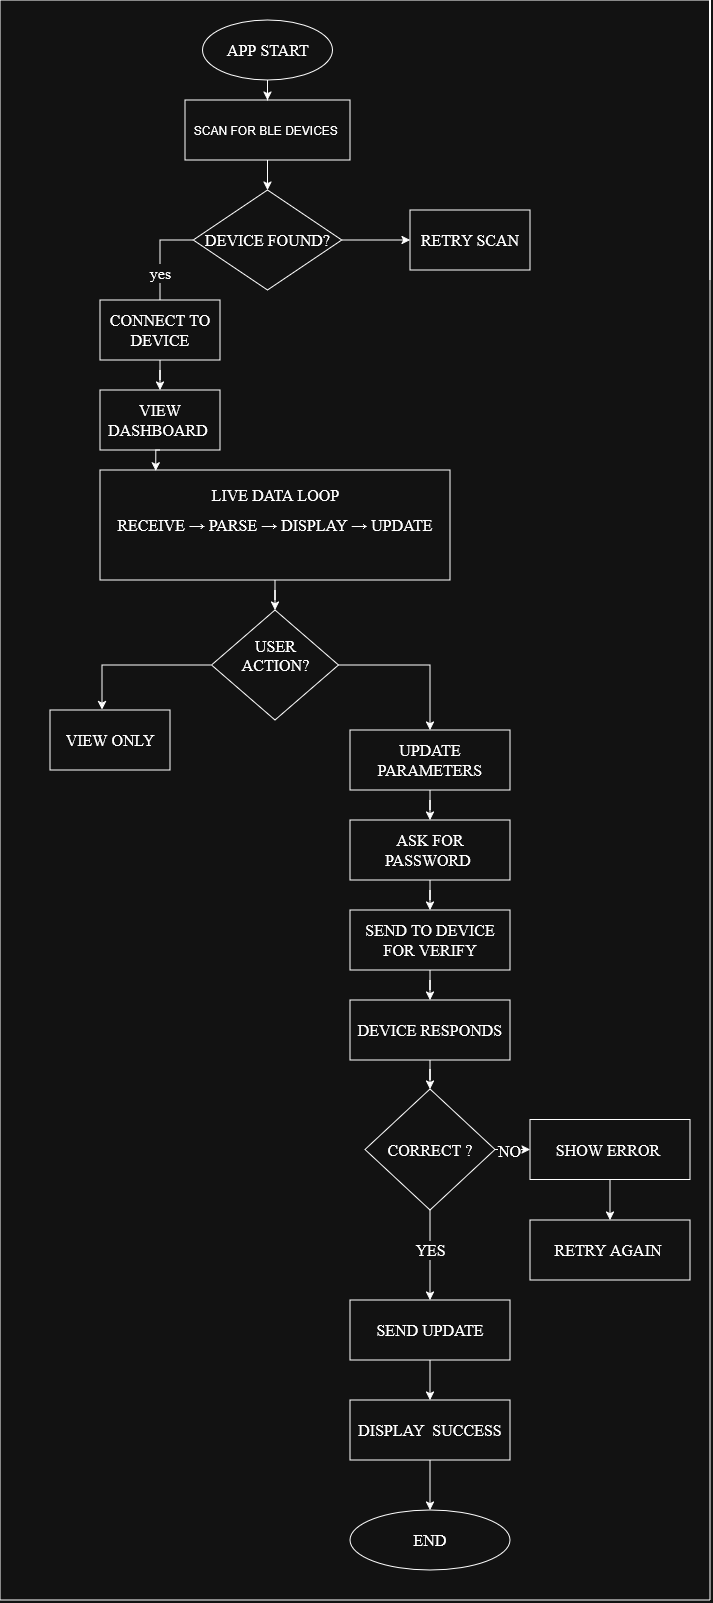

The diagram above was exported from draw.io. Its source (the exported page's mxGraphModel, read from the mxfile embedded in the PNG):
<mxGraphModel dx="544" dy="322" grid="1" gridSize="10" guides="1" tooltips="1" connect="1" arrows="1" fold="1" page="1" pageScale="1" pageWidth="827" pageHeight="1169" math="0" shadow="0">
  <root>
    <mxCell id="WIyWlLk6GJQsqaUBKTNV-0" />
    <mxCell id="WIyWlLk6GJQsqaUBKTNV-1" parent="WIyWlLk6GJQsqaUBKTNV-0" />
    <mxCell id="6sFX2dsGEVTybB2fcrtn-73" edge="1" parent="WIyWlLk6GJQsqaUBKTNV-1" source="6sFX2dsGEVTybB2fcrtn-71" style="edgeStyle=orthogonalEdgeStyle;rounded=0;orthogonalLoop=1;jettySize=auto;html=1;entryX=0.5;entryY=0;entryDx=0;entryDy=0;" target="6sFX2dsGEVTybB2fcrtn-7">
      <mxGeometry relative="1" as="geometry" />
    </mxCell>
    <mxCell id="6sFX2dsGEVTybB2fcrtn-71" parent="WIyWlLk6GJQsqaUBKTNV-1" style="rounded=0;whiteSpace=wrap;html=1;" value="&lt;span&gt;SCAN FOR BLE DEVICES&amp;nbsp;&lt;/span&gt;" vertex="1">
      <mxGeometry height="60" width="165" x="305" y="100" as="geometry" />
    </mxCell>
    <mxCell id="6sFX2dsGEVTybB2fcrtn-72" edge="1" parent="WIyWlLk6GJQsqaUBKTNV-1" source="6sFX2dsGEVTybB2fcrtn-0" style="edgeStyle=orthogonalEdgeStyle;rounded=0;orthogonalLoop=1;jettySize=auto;html=1;entryX=0.5;entryY=0;entryDx=0;entryDy=0;" target="6sFX2dsGEVTybB2fcrtn-71">
      <mxGeometry relative="1" as="geometry" />
    </mxCell>
    <mxCell id="6sFX2dsGEVTybB2fcrtn-0" parent="WIyWlLk6GJQsqaUBKTNV-1" style="ellipse;whiteSpace=wrap;html=1;fontSize=16;fontStyle=0;fontFamily=Times New Roman;" value="&lt;div&gt;&lt;font&gt;&lt;span&gt;&lt;span&gt; APP START&lt;/span&gt;&lt;/span&gt;&lt;/font&gt;&lt;/div&gt;" vertex="1">
      <mxGeometry height="60" width="130" x="322.5" y="20" as="geometry" />
    </mxCell>
    <mxCell id="6sFX2dsGEVTybB2fcrtn-12" edge="1" parent="WIyWlLk6GJQsqaUBKTNV-1" source="6sFX2dsGEVTybB2fcrtn-7" style="edgeStyle=orthogonalEdgeStyle;rounded=0;orthogonalLoop=1;jettySize=auto;html=1;fontSize=16;fontStyle=0;fontFamily=Times New Roman;">
      <mxGeometry relative="1" as="geometry">
        <mxPoint x="280" y="320" as="targetPoint" />
      </mxGeometry>
    </mxCell>
    <mxCell id="6sFX2dsGEVTybB2fcrtn-14" connectable="0" parent="6sFX2dsGEVTybB2fcrtn-12" style="edgeLabel;html=1;align=center;verticalAlign=middle;resizable=0;points=[];fontSize=16;fontStyle=0;fontFamily=Times New Roman;" value="yes" vertex="1">
      <mxGeometry relative="1" x="0.1594" as="geometry">
        <mxPoint as="offset" />
      </mxGeometry>
    </mxCell>
    <mxCell id="6sFX2dsGEVTybB2fcrtn-16" edge="1" parent="WIyWlLk6GJQsqaUBKTNV-1" source="6sFX2dsGEVTybB2fcrtn-7" style="edgeStyle=orthogonalEdgeStyle;rounded=0;orthogonalLoop=1;jettySize=auto;html=1;exitX=1;exitY=0.5;exitDx=0;exitDy=0;entryX=0;entryY=0.5;entryDx=0;entryDy=0;fontSize=16;fontStyle=0;fontFamily=Times New Roman;" target="6sFX2dsGEVTybB2fcrtn-15">
      <mxGeometry relative="1" as="geometry" />
    </mxCell>
    <mxCell id="6sFX2dsGEVTybB2fcrtn-7" parent="WIyWlLk6GJQsqaUBKTNV-1" style="rhombus;whiteSpace=wrap;html=1;fontSize=16;fontStyle=0;fontFamily=Times New Roman;" value="&lt;div&gt;&lt;span&gt;&lt;font&gt;&lt;span&gt;DEVICE FOUND?&lt;/span&gt;&lt;/font&gt;&lt;/span&gt;&lt;/div&gt;" vertex="1">
      <mxGeometry height="100" width="148.5" x="313.25" y="190" as="geometry" />
    </mxCell>
    <mxCell id="6sFX2dsGEVTybB2fcrtn-18" edge="1" parent="WIyWlLk6GJQsqaUBKTNV-1" source="6sFX2dsGEVTybB2fcrtn-13" style="edgeStyle=orthogonalEdgeStyle;rounded=0;orthogonalLoop=1;jettySize=auto;html=1;entryX=0.5;entryY=0;entryDx=0;entryDy=0;fontSize=16;fontStyle=0;fontFamily=Times New Roman;" target="6sFX2dsGEVTybB2fcrtn-17">
      <mxGeometry relative="1" as="geometry" />
    </mxCell>
    <mxCell id="6sFX2dsGEVTybB2fcrtn-13" parent="WIyWlLk6GJQsqaUBKTNV-1" style="rounded=0;whiteSpace=wrap;html=1;fontSize=16;fontStyle=0;fontFamily=Times New Roman;" value="CONNECT TO DEVICE" vertex="1">
      <mxGeometry height="60" width="120" x="220" y="300" as="geometry" />
    </mxCell>
    <mxCell id="6sFX2dsGEVTybB2fcrtn-15" parent="WIyWlLk6GJQsqaUBKTNV-1" style="rounded=0;whiteSpace=wrap;html=1;fontSize=16;fontStyle=0;fontFamily=Times New Roman;" value="RETRY SCAN" vertex="1">
      <mxGeometry height="60" width="120" x="530" y="210" as="geometry" />
    </mxCell>
    <mxCell id="6sFX2dsGEVTybB2fcrtn-17" parent="WIyWlLk6GJQsqaUBKTNV-1" style="rounded=0;whiteSpace=wrap;html=1;fontSize=16;fontStyle=0;fontFamily=Times New Roman;" value="VIEW DASHBOARD&amp;nbsp;" vertex="1">
      <mxGeometry height="60" width="120" x="220" y="390" as="geometry" />
    </mxCell>
    <mxCell id="6sFX2dsGEVTybB2fcrtn-26" edge="1" parent="WIyWlLk6GJQsqaUBKTNV-1" source="6sFX2dsGEVTybB2fcrtn-20" style="edgeStyle=orthogonalEdgeStyle;rounded=0;orthogonalLoop=1;jettySize=auto;html=1;entryX=0.5;entryY=0;entryDx=0;entryDy=0;fontStyle=0;fontSize=16;fontFamily=Times New Roman;" target="6sFX2dsGEVTybB2fcrtn-23">
      <mxGeometry relative="1" as="geometry" />
    </mxCell>
    <mxCell id="6sFX2dsGEVTybB2fcrtn-20" parent="WIyWlLk6GJQsqaUBKTNV-1" style="rounded=0;whiteSpace=wrap;html=1;fontSize=16;fontStyle=0;fontFamily=Times New Roman;" value="&lt;div&gt;&lt;font&gt;&lt;span&gt;RECEIVE → PARSE → DISPLAY → UPDATE&lt;/span&gt;&lt;/font&gt;&lt;/div&gt;" vertex="1">
      <mxGeometry height="110" width="350" x="220" y="470" as="geometry" />
    </mxCell>
    <mxCell id="6sFX2dsGEVTybB2fcrtn-21" parent="WIyWlLk6GJQsqaUBKTNV-1" style="text;html=1;whiteSpace=wrap;strokeColor=none;fillColor=none;align=center;verticalAlign=middle;rounded=0;fontSize=16;fontStyle=0;fontFamily=Times New Roman;" value="&lt;br&gt;&lt;div&gt;&lt;font&gt;&lt;span&gt;LIVE DATA LOOP  &lt;/span&gt;&lt;/font&gt;&lt;/div&gt;&lt;div&gt;&lt;br&gt;&lt;/div&gt;" vertex="1">
      <mxGeometry height="30" width="132.5" x="329.25" y="480" as="geometry" />
    </mxCell>
    <mxCell id="6sFX2dsGEVTybB2fcrtn-22" edge="1" parent="WIyWlLk6GJQsqaUBKTNV-1" source="6sFX2dsGEVTybB2fcrtn-17" style="edgeStyle=orthogonalEdgeStyle;rounded=0;orthogonalLoop=1;jettySize=auto;html=1;exitX=0.5;exitY=1;exitDx=0;exitDy=0;entryX=0.159;entryY=0.008;entryDx=0;entryDy=0;entryPerimeter=0;fontSize=16;fontStyle=0;fontFamily=Times New Roman;" target="6sFX2dsGEVTybB2fcrtn-20">
      <mxGeometry relative="1" as="geometry" />
    </mxCell>
    <mxCell id="6sFX2dsGEVTybB2fcrtn-33" edge="1" parent="WIyWlLk6GJQsqaUBKTNV-1" source="6sFX2dsGEVTybB2fcrtn-23" style="edgeStyle=orthogonalEdgeStyle;rounded=0;orthogonalLoop=1;jettySize=auto;html=1;exitX=1;exitY=0.5;exitDx=0;exitDy=0;entryX=0.5;entryY=0;entryDx=0;entryDy=0;fontStyle=0;fontSize=16;fontFamily=Times New Roman;" target="6sFX2dsGEVTybB2fcrtn-32">
      <mxGeometry relative="1" as="geometry" />
    </mxCell>
    <mxCell id="6sFX2dsGEVTybB2fcrtn-23" parent="WIyWlLk6GJQsqaUBKTNV-1" style="rhombus;whiteSpace=wrap;html=1;fontStyle=0;fontSize=16;fontFamily=Times New Roman;" value="&lt;div&gt;&lt;span&gt;&lt;font&gt;&lt;span&gt;USER&lt;br&gt;&lt;/span&gt;&lt;span&gt; ACTION?&lt;/span&gt;&lt;/font&gt;&lt;/span&gt;&lt;/div&gt;&lt;span&gt;&lt;font&gt;&lt;br&gt;&lt;/font&gt;&lt;/span&gt;" vertex="1">
      <mxGeometry height="110" width="127" x="331.5" y="610" as="geometry" />
    </mxCell>
    <mxCell id="6sFX2dsGEVTybB2fcrtn-28" parent="WIyWlLk6GJQsqaUBKTNV-1" style="rounded=0;whiteSpace=wrap;html=1;fontStyle=0;fontSize=16;fontFamily=Times New Roman;" value="VIEW ONLY" vertex="1">
      <mxGeometry height="60" width="120" x="170" y="710" as="geometry" />
    </mxCell>
    <mxCell id="6sFX2dsGEVTybB2fcrtn-30" edge="1" parent="WIyWlLk6GJQsqaUBKTNV-1" source="6sFX2dsGEVTybB2fcrtn-23" style="edgeStyle=orthogonalEdgeStyle;rounded=0;orthogonalLoop=1;jettySize=auto;html=1;entryX=0.434;entryY=-0.008;entryDx=0;entryDy=0;entryPerimeter=0;fontStyle=0;fontSize=16;fontFamily=Times New Roman;" target="6sFX2dsGEVTybB2fcrtn-28">
      <mxGeometry relative="1" as="geometry" />
    </mxCell>
    <mxCell id="6sFX2dsGEVTybB2fcrtn-35" edge="1" parent="WIyWlLk6GJQsqaUBKTNV-1" source="6sFX2dsGEVTybB2fcrtn-32" style="edgeStyle=orthogonalEdgeStyle;rounded=0;orthogonalLoop=1;jettySize=auto;html=1;entryX=0.5;entryY=0;entryDx=0;entryDy=0;fontSize=16;fontFamily=Times New Roman;" target="6sFX2dsGEVTybB2fcrtn-34">
      <mxGeometry relative="1" as="geometry" />
    </mxCell>
    <mxCell id="6sFX2dsGEVTybB2fcrtn-32" parent="WIyWlLk6GJQsqaUBKTNV-1" style="rounded=0;whiteSpace=wrap;html=1;fontStyle=0;fontSize=16;fontFamily=Times New Roman;" value="&lt;div&gt;&lt;span&gt; UPDATE &lt;/span&gt;&lt;span&gt;PARAMETERS&lt;/span&gt;&lt;/div&gt;" vertex="1">
      <mxGeometry height="60" width="160" x="470" y="730" as="geometry" />
    </mxCell>
    <mxCell id="6sFX2dsGEVTybB2fcrtn-37" edge="1" parent="WIyWlLk6GJQsqaUBKTNV-1" source="6sFX2dsGEVTybB2fcrtn-34" style="edgeStyle=orthogonalEdgeStyle;rounded=0;orthogonalLoop=1;jettySize=auto;html=1;entryX=0.5;entryY=0;entryDx=0;entryDy=0;fontSize=16;fontFamily=Times New Roman;" target="6sFX2dsGEVTybB2fcrtn-36">
      <mxGeometry relative="1" as="geometry" />
    </mxCell>
    <mxCell id="6sFX2dsGEVTybB2fcrtn-34" parent="WIyWlLk6GJQsqaUBKTNV-1" style="rounded=0;whiteSpace=wrap;html=1;fontStyle=0;fontSize=16;fontFamily=Times New Roman;" value="ASK FOR PASSWORD&amp;nbsp;" vertex="1">
      <mxGeometry height="60" width="160" x="470" y="820" as="geometry" />
    </mxCell>
    <mxCell id="6sFX2dsGEVTybB2fcrtn-41" edge="1" parent="WIyWlLk6GJQsqaUBKTNV-1" source="6sFX2dsGEVTybB2fcrtn-36" style="edgeStyle=orthogonalEdgeStyle;rounded=0;orthogonalLoop=1;jettySize=auto;html=1;entryX=0.5;entryY=0;entryDx=0;entryDy=0;fontSize=16;fontFamily=Times New Roman;" target="6sFX2dsGEVTybB2fcrtn-38">
      <mxGeometry relative="1" as="geometry" />
    </mxCell>
    <mxCell id="6sFX2dsGEVTybB2fcrtn-36" parent="WIyWlLk6GJQsqaUBKTNV-1" style="rounded=0;whiteSpace=wrap;html=1;fontStyle=0;fontSize=16;fontFamily=Times New Roman;" value="SEND TO DEVICE FOR VERIFY" vertex="1">
      <mxGeometry height="60" width="160" x="470" y="910" as="geometry" />
    </mxCell>
    <mxCell id="6sFX2dsGEVTybB2fcrtn-43" edge="1" parent="WIyWlLk6GJQsqaUBKTNV-1" source="6sFX2dsGEVTybB2fcrtn-38" style="edgeStyle=orthogonalEdgeStyle;rounded=0;orthogonalLoop=1;jettySize=auto;html=1;entryX=0.5;entryY=0;entryDx=0;entryDy=0;fontSize=16;fontFamily=Times New Roman;" target="6sFX2dsGEVTybB2fcrtn-42">
      <mxGeometry relative="1" as="geometry" />
    </mxCell>
    <mxCell id="6sFX2dsGEVTybB2fcrtn-38" parent="WIyWlLk6GJQsqaUBKTNV-1" style="rounded=0;whiteSpace=wrap;html=1;fontStyle=0;fontSize=16;fontFamily=Times New Roman;" value="DEVICE RESPONDS" vertex="1">
      <mxGeometry height="60" width="160" x="470" y="1000" as="geometry" />
    </mxCell>
    <mxCell id="6sFX2dsGEVTybB2fcrtn-44" edge="1" parent="WIyWlLk6GJQsqaUBKTNV-1" source="6sFX2dsGEVTybB2fcrtn-42" style="edgeStyle=orthogonalEdgeStyle;rounded=0;orthogonalLoop=1;jettySize=auto;html=1;exitX=0.5;exitY=1;exitDx=0;exitDy=0;entryX=0.5;entryY=0;entryDx=0;entryDy=0;fontSize=16;fontFamily=Times New Roman;" target="6sFX2dsGEVTybB2fcrtn-46">
      <mxGeometry relative="1" as="geometry">
        <mxPoint x="550" y="1250" as="targetPoint" />
      </mxGeometry>
    </mxCell>
    <mxCell id="6sFX2dsGEVTybB2fcrtn-52" connectable="0" parent="6sFX2dsGEVTybB2fcrtn-44" style="edgeLabel;html=1;align=center;verticalAlign=middle;resizable=0;points=[];fontSize=16;fontFamily=Times New Roman;" value="YES" vertex="1">
      <mxGeometry relative="1" x="-0.6375" as="geometry">
        <mxPoint y="24" as="offset" />
      </mxGeometry>
    </mxCell>
    <mxCell id="6sFX2dsGEVTybB2fcrtn-48" edge="1" parent="WIyWlLk6GJQsqaUBKTNV-1" source="6sFX2dsGEVTybB2fcrtn-42" style="edgeStyle=orthogonalEdgeStyle;rounded=0;orthogonalLoop=1;jettySize=auto;html=1;entryX=0;entryY=0.5;entryDx=0;entryDy=0;fontSize=16;fontFamily=Times New Roman;" target="6sFX2dsGEVTybB2fcrtn-47">
      <mxGeometry relative="1" as="geometry" />
    </mxCell>
    <mxCell id="6sFX2dsGEVTybB2fcrtn-51" connectable="0" parent="6sFX2dsGEVTybB2fcrtn-48" style="edgeLabel;html=1;align=center;verticalAlign=middle;resizable=0;points=[];fontSize=16;fontFamily=Times New Roman;" value="NO" vertex="1">
      <mxGeometry relative="1" x="-0.4178" y="-1" as="geometry">
        <mxPoint as="offset" />
      </mxGeometry>
    </mxCell>
    <mxCell id="6sFX2dsGEVTybB2fcrtn-42" parent="WIyWlLk6GJQsqaUBKTNV-1" style="rhombus;whiteSpace=wrap;html=1;fontSize=16;fontFamily=Times New Roman;" value="CORRECT ?" vertex="1">
      <mxGeometry height="121" width="130" x="485" y="1089" as="geometry" />
    </mxCell>
    <mxCell id="6sFX2dsGEVTybB2fcrtn-54" edge="1" parent="WIyWlLk6GJQsqaUBKTNV-1" source="6sFX2dsGEVTybB2fcrtn-46" style="edgeStyle=orthogonalEdgeStyle;rounded=0;orthogonalLoop=1;jettySize=auto;html=1;entryX=0.5;entryY=0;entryDx=0;entryDy=0;fontSize=16;fontFamily=Times New Roman;" target="6sFX2dsGEVTybB2fcrtn-53">
      <mxGeometry relative="1" as="geometry" />
    </mxCell>
    <mxCell id="6sFX2dsGEVTybB2fcrtn-46" parent="WIyWlLk6GJQsqaUBKTNV-1" style="rounded=0;whiteSpace=wrap;html=1;fontStyle=0;fontSize=16;fontFamily=Times New Roman;" value="SEND UPDATE" vertex="1">
      <mxGeometry height="60" width="160" x="470" y="1300" as="geometry" />
    </mxCell>
    <mxCell id="6sFX2dsGEVTybB2fcrtn-50" edge="1" parent="WIyWlLk6GJQsqaUBKTNV-1" source="6sFX2dsGEVTybB2fcrtn-47" style="edgeStyle=orthogonalEdgeStyle;rounded=0;orthogonalLoop=1;jettySize=auto;html=1;entryX=0.5;entryY=0;entryDx=0;entryDy=0;fontSize=16;fontFamily=Times New Roman;" target="6sFX2dsGEVTybB2fcrtn-49">
      <mxGeometry relative="1" as="geometry" />
    </mxCell>
    <mxCell id="6sFX2dsGEVTybB2fcrtn-47" parent="WIyWlLk6GJQsqaUBKTNV-1" style="rounded=0;whiteSpace=wrap;html=1;fontStyle=0;fontSize=16;fontFamily=Times New Roman;" value="SHOW ERROR&amp;nbsp;" vertex="1">
      <mxGeometry height="60" width="160" x="650" y="1119.5" as="geometry" />
    </mxCell>
    <mxCell id="6sFX2dsGEVTybB2fcrtn-49" parent="WIyWlLk6GJQsqaUBKTNV-1" style="rounded=0;whiteSpace=wrap;html=1;fontStyle=0;fontSize=16;fontFamily=Times New Roman;" value="RETRY AGAIN&amp;nbsp;" vertex="1">
      <mxGeometry height="60" width="160" x="650" y="1220" as="geometry" />
    </mxCell>
    <mxCell id="6sFX2dsGEVTybB2fcrtn-57" edge="1" parent="WIyWlLk6GJQsqaUBKTNV-1" source="6sFX2dsGEVTybB2fcrtn-53" style="edgeStyle=orthogonalEdgeStyle;rounded=0;orthogonalLoop=1;jettySize=auto;html=1;fontSize=16;fontFamily=Times New Roman;">
      <mxGeometry relative="1" as="geometry">
        <mxPoint x="550" y="1510" as="targetPoint" />
      </mxGeometry>
    </mxCell>
    <mxCell id="6sFX2dsGEVTybB2fcrtn-53" parent="WIyWlLk6GJQsqaUBKTNV-1" style="rounded=0;whiteSpace=wrap;html=1;fontStyle=0;fontSize=16;fontFamily=Times New Roman;" value="DISPLAY&amp;nbsp; SUCCESS" vertex="1">
      <mxGeometry height="60" width="160" x="470" y="1400" as="geometry" />
    </mxCell>
    <mxCell id="6sFX2dsGEVTybB2fcrtn-55" parent="WIyWlLk6GJQsqaUBKTNV-1" style="ellipse;whiteSpace=wrap;html=1;fontSize=16;fontFamily=Times New Roman;" value="END" vertex="1">
      <mxGeometry height="60" width="160" x="470" y="1510" as="geometry" />
    </mxCell>
    <mxCell id="6sFX2dsGEVTybB2fcrtn-60" edge="1" parent="WIyWlLk6GJQsqaUBKTNV-1" style="endArrow=none;html=1;rounded=0;fontFamily=Times New Roman;" value="">
      <mxGeometry height="50" relative="1" width="50" as="geometry">
        <mxPoint x="120" y="1600" as="sourcePoint" />
        <mxPoint x="120" as="targetPoint" />
      </mxGeometry>
    </mxCell>
    <mxCell id="6sFX2dsGEVTybB2fcrtn-61" edge="1" parent="WIyWlLk6GJQsqaUBKTNV-1" style="endArrow=none;html=1;rounded=0;fontFamily=Times New Roman;" value="">
      <mxGeometry height="50" relative="1" width="50" as="geometry">
        <mxPoint x="120" y="1600" as="sourcePoint" />
        <mxPoint x="830" y="1600" as="targetPoint" />
      </mxGeometry>
    </mxCell>
    <mxCell id="6sFX2dsGEVTybB2fcrtn-62" edge="1" parent="WIyWlLk6GJQsqaUBKTNV-1" style="endArrow=none;html=1;rounded=0;fontFamily=Times New Roman;" value="">
      <mxGeometry height="50" relative="1" width="50" as="geometry">
        <mxPoint x="120" as="sourcePoint" />
        <mxPoint x="830" as="targetPoint" />
      </mxGeometry>
    </mxCell>
    <mxCell id="6sFX2dsGEVTybB2fcrtn-65" edge="1" parent="WIyWlLk6GJQsqaUBKTNV-1" style="endArrow=none;html=1;rounded=0;fontFamily=Times New Roman;" value="">
      <mxGeometry height="50" relative="1" width="50" as="geometry">
        <mxPoint x="830" y="120" as="sourcePoint" />
        <mxPoint x="830" as="targetPoint" />
      </mxGeometry>
    </mxCell>
    <mxCell id="6sFX2dsGEVTybB2fcrtn-66" edge="1" parent="WIyWlLk6GJQsqaUBKTNV-1" style="endArrow=none;html=1;rounded=0;fontFamily=Times New Roman;" value="">
      <mxGeometry height="50" relative="1" width="50" as="geometry">
        <mxPoint x="830" y="160" as="sourcePoint" />
        <mxPoint x="830" as="targetPoint" />
      </mxGeometry>
    </mxCell>
    <mxCell id="6sFX2dsGEVTybB2fcrtn-67" edge="1" parent="WIyWlLk6GJQsqaUBKTNV-1" style="endArrow=none;html=1;rounded=0;fontFamily=Times New Roman;" value="">
      <mxGeometry height="50" relative="1" width="50" as="geometry">
        <mxPoint x="830" y="200" as="sourcePoint" />
        <mxPoint x="830" as="targetPoint" />
      </mxGeometry>
    </mxCell>
    <mxCell id="6sFX2dsGEVTybB2fcrtn-68" edge="1" parent="WIyWlLk6GJQsqaUBKTNV-1" style="endArrow=none;html=1;rounded=0;fontFamily=Times New Roman;" value="">
      <mxGeometry height="50" relative="1" width="50" as="geometry">
        <mxPoint x="830" y="240" as="sourcePoint" />
        <mxPoint x="830" as="targetPoint" />
      </mxGeometry>
    </mxCell>
    <mxCell id="6sFX2dsGEVTybB2fcrtn-69" edge="1" parent="WIyWlLk6GJQsqaUBKTNV-1" style="endArrow=none;html=1;rounded=0;fontFamily=Times New Roman;" value="">
      <mxGeometry height="50" relative="1" width="50" as="geometry">
        <mxPoint x="830" y="280" as="sourcePoint" />
        <mxPoint x="830" as="targetPoint" />
      </mxGeometry>
    </mxCell>
    <mxCell id="6sFX2dsGEVTybB2fcrtn-70" edge="1" parent="WIyWlLk6GJQsqaUBKTNV-1" style="endArrow=none;html=1;rounded=0;fontFamily=Times New Roman;" value="">
      <mxGeometry height="50" relative="1" width="50" as="geometry">
        <mxPoint x="830" y="1600" as="sourcePoint" />
        <mxPoint x="830" as="targetPoint" />
      </mxGeometry>
    </mxCell>
  </root>
</mxGraphModel>